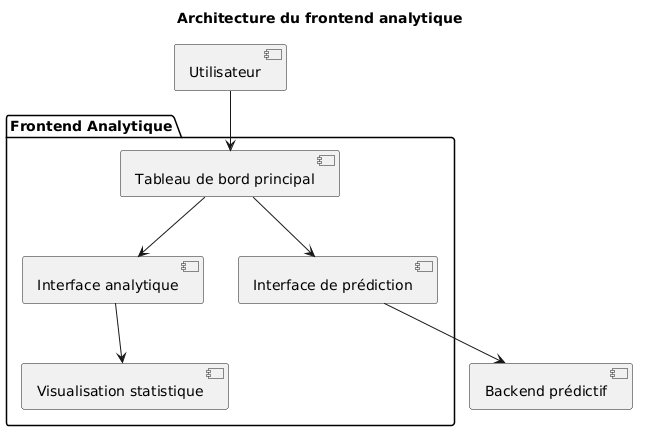

The diagram above was rendered by PlantUML. Its source (embedded in the PNG):
@startuml
title Architecture du frontend analytique

package "Frontend Analytique" {

  [Tableau de bord principal]

  [Interface de prédiction]

  [Interface analytique]

  [Visualisation statistique]

}

[Utilisateur] --> [Tableau de bord principal]

[Tableau de bord principal] --> [Interface de prédiction]

[Tableau de bord principal] --> [Interface analytique]

[Interface analytique] --> [Visualisation statistique]

[Interface de prédiction] --> [Backend prédictif]
@enduml